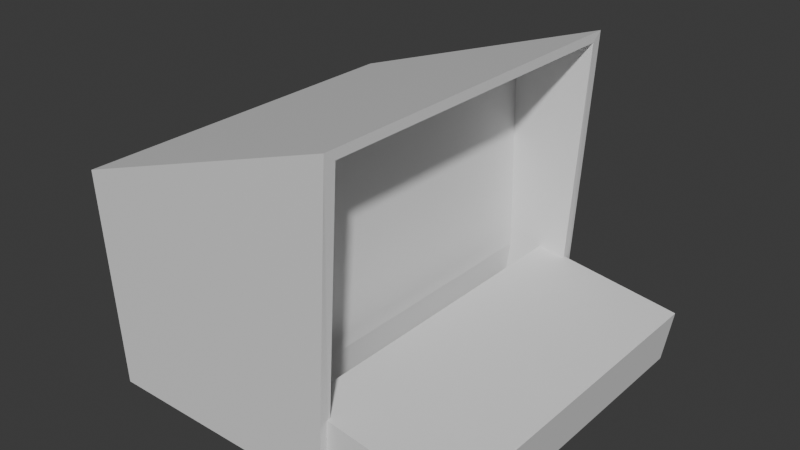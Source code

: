# Source: terminal.blend  (saved by Blender 4.2.66; exported with 4.5.12 LTS)
import bpy
from mathutils import Matrix  # noqa: F401  (used for matrix-valued properties, if any)

bpy.ops.wm.read_factory_settings(use_empty=True)
scene = bpy.context.scene
scene.name = 'Scene'

# ---- collections
col_collection = bpy.data.collections.new('Collection'); scene.collection.children.link(col_collection)

# ---- materials (node trees are filled in below, after node groups)
mat_material = bpy.data.materials.new('Material')
mat_material.alpha_threshold = 0.0
mat_material.use_transparent_shadow = False
mat_material.roughness = 0.5
mat_material.line_color = (0.0, 0.0, 0.0, 1.0)

# ---- material node trees
mat_material.use_nodes = True; mat_material.node_tree.nodes.clear()
_N = mat_material.node_tree.nodes; _L = mat_material.node_tree.links
n0 = _N.new('ShaderNodeOutputMaterial'); n0.name = 'Material Output'; n0.location = (300, 300)
n1 = _N.new('ShaderNodeBsdfPrincipled'); n1.name = 'Principled BSDF'; n1.location = (10, 300)
n1.inputs[3].default_value = 1.45
_L.new(n1.outputs[0], n0.inputs[0])
n0.is_active_output = True

# ---- world
world_world = bpy.data.worlds.new('World'); scene.world = world_world
world_world.use_nodes = True; world_world.node_tree.nodes.clear()
_N = world_world.node_tree.nodes; _L = world_world.node_tree.links
n0 = _N.new('ShaderNodeOutputWorld'); n0.name = 'World Output'; n0.location = (300, 300)
n1 = _N.new('ShaderNodeBackground'); n1.name = 'Background'; n1.location = (10, 300)
n1.inputs[0].default_value = (0.05088, 0.05088, 0.05088, 1.0)
_L.new(n1.outputs[0], n0.inputs[0])
n0.is_active_output = True
world_world.color = (0.05088, 0.05088, 0.05088)
world_world.sun_shadow_jitter_overblur = 0.0

# ---- meshes
me_cube = bpy.data.meshes.new('Cube')
me_cube.from_pydata([(1.123, 1.0, 1.137), (1.0, 1.0, -1.0), (1.123, -1.0, 1.137), (1.0, -1.0, -1.0), (-0.8086, 1.0, 0.4943), (-0.6993, 1.0, -0.9863), (-0.8086, -1.0, 0.4943), (-0.6993, -1.0, -0.9863), (1.123, 0.9377, 1.074), (1.0, 0.9377, -0.9377), (1.123, -0.9377, 1.074), (1.0, -0.9377, -0.9377), (0.5589, 0.9377, 0.719), (0.5315, 0.9377, -0.9377), (0.5589, -0.9377, 0.719), (0.5315, -0.9377, -0.9377), (0.5862, 0.9377, -0.5285), (0.5862, -0.9377, -0.5285), (0.5596, 0.8892, 0.6868), (0.5596, -0.8892, 0.6868), (0.5855, 0.8892, -0.4962), (0.5855, -0.8892, -0.4962)], [], [(0, 4, 6, 2), (3, 2, 6, 7), (7, 6, 4, 5), (5, 1, 3, 7), (1, 0, 8, 9), (5, 4, 0, 1), (10, 11, 15, 17, 14), (3, 1, 9, 11), (0, 2, 10, 8), (2, 3, 11, 10), (14, 17, 21, 19), (8, 10, 14, 12), (9, 8, 12, 16, 13), (11, 9, 13, 15), (13, 16, 17, 15), (17, 16, 20, 21), (16, 12, 18, 20), (12, 14, 19, 18), (18, 19, 21, 20)])
_uv = me_cube.uv_layers.new(name='UVMap')
_uv.uv.foreach_set('vector', [0.625, 0.5, 0.875, 0.5, 0.875, 0.75, 0.625, 0.75, 0.375, 0.75, 0.625, 0.75, 0.625, 1.0, 0.375, 1.0, 0.375, 0.0, 0.625, 0.0, 0.625, 0.25, 0.375, 0.25, 0.125, 0.5, 0.375, 0.5, 0.375, 0.75, 0.125, 0.75, 0.375, 0.5, 0.625, 0.5, 0.625, 0.5, 0.375, 0.5, 0.375, 0.25, 0.625, 0.25, 0.625, 0.5, 0.375, 0.5, 0.625, 0.75, 0.375, 0.75, 0.375, 0.75, 0.5, 0.75, 0.625, 0.75, 0.375, 0.75, 0.375, 0.5, 0.375, 0.5, 0.375, 0.75, 0.625, 0.5, 0.625, 0.75, 0.625, 0.75, 0.625, 0.5, 0.625, 0.75, 0.375, 0.75, 0.375, 0.75, 0.625, 0.75, 0.625, 0.75, 0.5, 0.75, 0.5, 0.75, 0.625, 0.75, 0.625, 0.5, 0.625, 0.75, 0.625, 0.75, 0.625, 0.5, 0.375, 0.5, 0.625, 0.5, 0.625, 0.5, 0.5, 0.5, 0.375, 0.5, 0.375, 0.75, 0.375, 0.5, 0.375, 0.5, 0.375, 0.75, 0.375, 0.5, 0.5, 0.5, 0.5, 0.75, 0.375, 0.75, 0.5, 0.75, 0.5, 0.5, 0.5, 0.5, 0.5, 0.75, 0.5, 0.5, 0.625, 0.5, 0.625, 0.5, 0.5, 0.5, 0.625, 0.5, 0.625, 0.75, 0.625, 0.75, 0.625, 0.5, 0.625, 0.5, 0.625, 0.75, 0.5, 0.75, 0.5, 0.5])
me_cube.materials.append(mat_material)
me_cube.use_mirror_vertex_groups = False
me_cube.update()
me_cube_001 = bpy.data.meshes.new('Cube.001')
me_cube_001.from_pydata([(0.2985, -0.6746, 0.05787), (0.3235, -0.6746, 0.2068), (0.2985, 0.6746, 0.05787), (0.3235, 0.6746, 0.2068), (0.7121, -0.6746, -0.001629), (0.737, -0.6746, 0.1473), (0.7121, 0.6746, -0.001629), (0.737, 0.6746, 0.1473)], [], [(0, 1, 3, 2), (2, 3, 7, 6), (6, 7, 5, 4), (4, 5, 1, 0), (2, 6, 4, 0), (7, 3, 1, 5)])
_uv = me_cube_001.uv_layers.new(name='UVMap')
_uv.uv.foreach_set('vector', [0.375, 0.0, 0.625, 0.0, 0.625, 0.25, 0.375, 0.25, 0.375, 0.25, 0.625, 0.25, 0.625, 0.5, 0.375, 0.5, 0.375, 0.5, 0.625, 0.5, 0.625, 0.75, 0.375, 0.75, 0.375, 0.75, 0.625, 0.75, 0.625, 1.0, 0.375, 1.0, 0.125, 0.5, 0.375, 0.5, 0.375, 0.75, 0.125, 0.75, 0.625, 0.5, 0.875, 0.5, 0.875, 0.75, 0.625, 0.75])
me_cube_001.update()

# ---- objects
ob_cube = bpy.data.objects.new('Cube', me_cube)
ob_empty = bpy.data.objects.new('Empty', None)
ob_empty_001 = bpy.data.objects.new('Empty.001', None)
ob_cube_001 = bpy.data.objects.new('Cube.001', me_cube_001)

# ---- transforms, parenting, visibility, modifiers, constraints
ob_cube.location = (0.0, 0.0, 0.3905)
ob_cube.scale = (0.3914, 0.4953, 0.3914)
ob_cube.lock_rotations_4d = False
ob_cube.empty_display_type = 'ARROWS'
ob_cube.lineart.crease_threshold = 0.0
ob_empty.location = (1.183e-16, -1.269, 0.5327)
ob_empty.rotation_euler = (1.571, -0.0, 1.571)
ob_empty.empty_display_type = 'IMAGE'
ob_empty.empty_display_size = 3.166
ob_empty.empty_image_offset = (-0.7897, -0.5)
ob_empty_001.location = (1.265, -6.474e-08, 0.4819)
ob_empty_001.rotation_euler = (1.571, 0.0, 6.283)
ob_empty_001.scale = (0.6839, 0.6839, 0.6839)
ob_empty_001.empty_display_type = 'IMAGE'
ob_empty_001.empty_display_size = 5.0
ob_cube_001.location = (0.0, 0.0, 0.0)
ob_cube_001.scale = (1.0, 0.7031, 1.0)

# ---- collection membership
col_collection.objects.link(ob_cube)
col_collection.objects.link(ob_empty)
col_collection.objects.link(ob_empty_001)
col_collection.objects.link(ob_cube_001)

# ---- scene / render settings (as saved in the file)
scene.frame_start = 1; scene.frame_end = 250; scene.frame_set(1)
scene.render.engine = 'BLENDER_EEVEE_NEXT'
bpy.context.view_layer.update()

# ---- added for rendering (the .blend has no active camera and no usable light): camera, sun
cam_auto = bpy.data.cameras.new('AutoCamera')
cam_auto.lens = 50.0
cam_auto.sensor_width = 36.0
cam_auto.clip_end = 1000.0
ob_auto_camera = bpy.data.objects.new('AutoCamera', cam_auto)
scene.collection.objects.link(ob_auto_camera)
ob_auto_camera.location = (1.75627, -1.85519, 1.65368)
ob_auto_camera.rotation_euler = (1.09748, -7.21219e-08, 0.694738)
scene.camera = ob_auto_camera
light_auto_sun = bpy.data.lights.new('AutoSun', 'SUN')
light_auto_sun.energy = 3.0
light_auto_sun.angle = 0.0523599
ob_auto_sun = bpy.data.objects.new('AutoSun', light_auto_sun)
scene.collection.objects.link(ob_auto_sun)
ob_auto_sun.rotation_euler = (0.872665, 0.174533, 0.523599)
bpy.context.view_layer.update()
